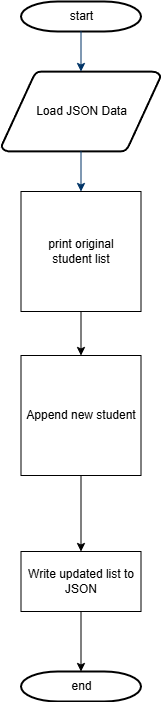

The diagram above was exported from draw.io. Its source (the exported page's mxGraphModel, read from the mxfile embedded in the PNG):
<mxGraphModel dx="2388" dy="1199" grid="1" gridSize="10" guides="1" tooltips="1" connect="1" arrows="1" fold="1" page="1" pageScale="1" pageWidth="1169" pageHeight="827" background="none" math="0" shadow="0">
  <root>
    <mxCell id="0" />
    <mxCell id="1" parent="0" />
    <mxCell id="2" value="start" style="shape=mxgraph.flowchart.terminator;strokeWidth=2;gradientColor=none;gradientDirection=north;fontStyle=0;html=1;" parent="1" vertex="1">
      <mxGeometry x="79.5" y="30" width="120" height="30" as="geometry" />
    </mxCell>
    <mxCell id="3" value="Load JSON Data" style="shape=mxgraph.flowchart.data;strokeWidth=2;gradientColor=none;gradientDirection=north;fontStyle=0;html=1;" parent="1" vertex="1">
      <mxGeometry x="60" y="100" width="159" height="80" as="geometry" />
    </mxCell>
    <mxCell id="7" style="fontStyle=1;strokeColor=#003366;strokeWidth=1;html=1;" parent="1" source="2" target="3" edge="1">
      <mxGeometry relative="1" as="geometry" />
    </mxCell>
    <mxCell id="8" style="fontStyle=1;strokeColor=#003366;strokeWidth=1;html=1;" parent="1" source="3" edge="1">
      <mxGeometry relative="1" as="geometry">
        <mxPoint x="139.5" y="220" as="targetPoint" />
      </mxGeometry>
    </mxCell>
    <mxCell id="40" value="end" style="shape=mxgraph.flowchart.terminator;strokeWidth=2;gradientColor=none;gradientDirection=north;fontStyle=0;html=1;" parent="1" vertex="1">
      <mxGeometry x="79.5" y="700" width="120" height="30" as="geometry" />
    </mxCell>
    <mxCell id="45" value="" style="edgeStyle=elbowEdgeStyle;elbow=horizontal;exitX=1;exitY=0.5;exitPerimeter=0;entryX=0.905;entryY=0.5;entryPerimeter=0;fontStyle=1;strokeColor=#003366;strokeWidth=1;html=1;" parent="1" target="34" edge="1">
      <mxGeometry width="100" height="100" as="geometry">
        <mxPoint x="380.5" y="1119.25" as="sourcePoint" />
        <mxPoint x="100" as="targetPoint" />
        <Array as="points">
          <mxPoint x="950" y="1320" />
        </Array>
      </mxGeometry>
    </mxCell>
    <mxCell id="RA_dzc3-6MGMkq6UXbAw-58" value="" style="edgeStyle=orthogonalEdgeStyle;rounded=0;orthogonalLoop=1;jettySize=auto;html=1;" edge="1" parent="1" source="RA_dzc3-6MGMkq6UXbAw-56" target="RA_dzc3-6MGMkq6UXbAw-57">
      <mxGeometry relative="1" as="geometry" />
    </mxCell>
    <mxCell id="RA_dzc3-6MGMkq6UXbAw-56" value="&lt;span style=&quot;text-wrap-mode: nowrap;&quot;&gt;print original&lt;/span&gt;&lt;br style=&quot;text-wrap-mode: nowrap;&quot;&gt;&lt;span style=&quot;text-wrap-mode: nowrap;&quot;&gt;student list&lt;/span&gt;" style="whiteSpace=wrap;html=1;aspect=fixed;" vertex="1" parent="1">
      <mxGeometry x="79.5" y="220" width="120" height="120" as="geometry" />
    </mxCell>
    <mxCell id="RA_dzc3-6MGMkq6UXbAw-60" value="" style="edgeStyle=orthogonalEdgeStyle;rounded=0;orthogonalLoop=1;jettySize=auto;html=1;" edge="1" parent="1" source="RA_dzc3-6MGMkq6UXbAw-57" target="RA_dzc3-6MGMkq6UXbAw-59">
      <mxGeometry relative="1" as="geometry" />
    </mxCell>
    <mxCell id="RA_dzc3-6MGMkq6UXbAw-57" value="&lt;span style=&quot;text-wrap-mode: nowrap;&quot;&gt;Append new student&lt;/span&gt;" style="whiteSpace=wrap;html=1;aspect=fixed;" vertex="1" parent="1">
      <mxGeometry x="79.5" y="384" width="120" height="120" as="geometry" />
    </mxCell>
    <mxCell id="RA_dzc3-6MGMkq6UXbAw-61" style="edgeStyle=orthogonalEdgeStyle;rounded=0;orthogonalLoop=1;jettySize=auto;html=1;" edge="1" parent="1" source="RA_dzc3-6MGMkq6UXbAw-59" target="40">
      <mxGeometry relative="1" as="geometry" />
    </mxCell>
    <mxCell id="RA_dzc3-6MGMkq6UXbAw-59" value="Write updated list to JSON" style="whiteSpace=wrap;html=1;" vertex="1" parent="1">
      <mxGeometry x="79.5" y="580" width="120" height="60" as="geometry" />
    </mxCell>
  </root>
</mxGraphModel>